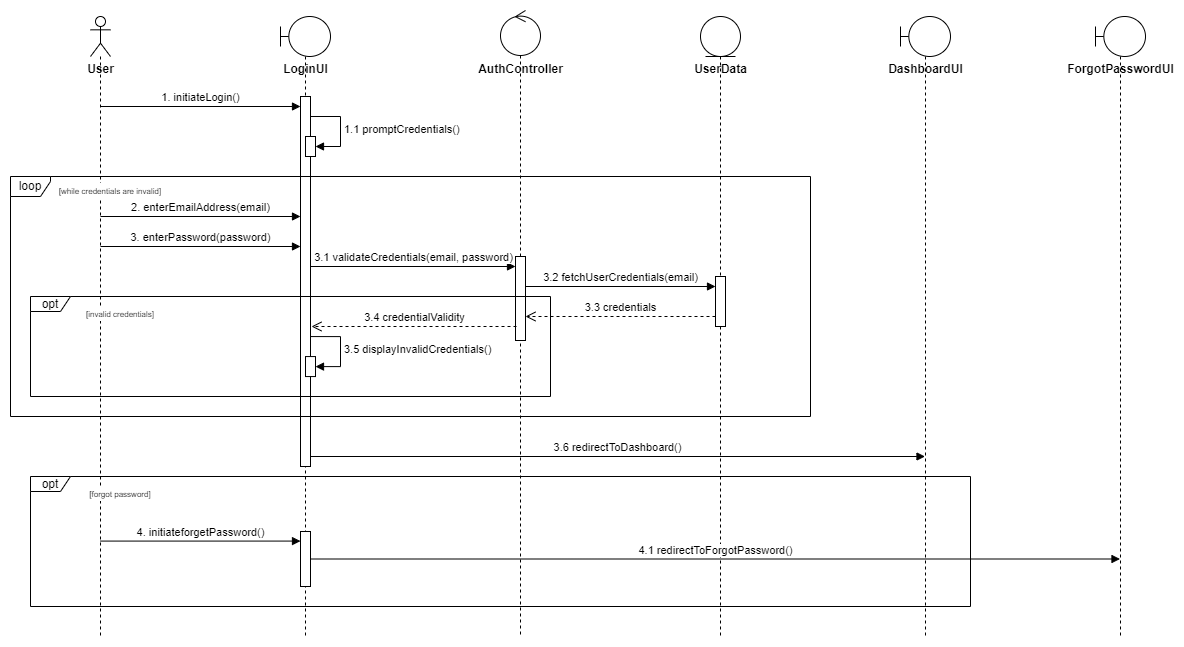

The diagram above was exported from draw.io. Its source (the exported page's mxGraphModel, read from the mxfile embedded in the PNG):
<mxGraphModel dx="1290" dy="534" grid="1" gridSize="10" guides="1" tooltips="1" connect="1" arrows="1" fold="1" page="0" pageScale="1" pageWidth="827" pageHeight="1169" math="0" shadow="0">
  <root>
    <mxCell id="0" />
    <mxCell id="1" parent="0" />
    <mxCell id="-cAQVMGkALdku05qb31Y-2" value="" style="shape=umlLifeline;perimeter=lifelinePerimeter;whiteSpace=wrap;html=1;container=1;dropTarget=0;collapsible=0;recursiveResize=0;outlineConnect=0;portConstraint=eastwest;newEdgeStyle={&quot;curved&quot;:0,&quot;rounded&quot;:0};participant=umlActor;" parent="1" vertex="1">
      <mxGeometry x="90" y="100" width="20" height="620" as="geometry" />
    </mxCell>
    <mxCell id="-cAQVMGkALdku05qb31Y-3" value="" style="shape=umlLifeline;perimeter=lifelinePerimeter;whiteSpace=wrap;html=1;container=1;dropTarget=0;collapsible=0;recursiveResize=0;outlineConnect=0;portConstraint=eastwest;newEdgeStyle={&quot;curved&quot;:0,&quot;rounded&quot;:0};participant=umlBoundary;" parent="1" vertex="1">
      <mxGeometry x="280" y="100" width="50" height="620" as="geometry" />
    </mxCell>
    <mxCell id="zDpsltEIFPix1h98n4jH-1" value="" style="html=1;points=[[0,0,0,0,5],[0,1,0,0,-5],[1,0,0,0,5],[1,1,0,0,-5]];perimeter=orthogonalPerimeter;outlineConnect=0;targetShapes=umlLifeline;portConstraint=eastwest;newEdgeStyle={&quot;curved&quot;:0,&quot;rounded&quot;:0};" parent="-cAQVMGkALdku05qb31Y-3" vertex="1">
      <mxGeometry x="20" y="80" width="10" height="370" as="geometry" />
    </mxCell>
    <mxCell id="rv4Sn5wcLOyU8zw6jRJE-4" value="" style="html=1;points=[[0,0,0,0,5],[0,1,0,0,-5],[1,0,0,0,5],[1,1,0,0,-5]];perimeter=orthogonalPerimeter;outlineConnect=0;targetShapes=umlLifeline;portConstraint=eastwest;newEdgeStyle={&quot;curved&quot;:0,&quot;rounded&quot;:0};" parent="-cAQVMGkALdku05qb31Y-3" vertex="1">
      <mxGeometry x="25" y="120" width="10" height="20" as="geometry" />
    </mxCell>
    <mxCell id="rv4Sn5wcLOyU8zw6jRJE-5" value="1.1 promptCredentials()" style="html=1;align=left;spacingLeft=2;endArrow=block;rounded=0;edgeStyle=orthogonalEdgeStyle;curved=0;rounded=0;" parent="-cAQVMGkALdku05qb31Y-3" target="rv4Sn5wcLOyU8zw6jRJE-4" edge="1">
      <mxGeometry relative="1" as="geometry">
        <mxPoint x="30" y="100" as="sourcePoint" />
        <Array as="points">
          <mxPoint x="60" y="130" />
        </Array>
      </mxGeometry>
    </mxCell>
    <mxCell id="-cAQVMGkALdku05qb31Y-4" value="" style="shape=umlLifeline;perimeter=lifelinePerimeter;whiteSpace=wrap;html=1;container=1;dropTarget=0;collapsible=0;recursiveResize=0;outlineConnect=0;portConstraint=eastwest;newEdgeStyle={&quot;curved&quot;:0,&quot;rounded&quot;:0};participant=umlEntity;" parent="1" vertex="1">
      <mxGeometry x="700" y="100" width="40" height="620" as="geometry" />
    </mxCell>
    <mxCell id="zDpsltEIFPix1h98n4jH-24" value="" style="html=1;points=[[0,0,0,0,5],[0,1,0,0,-5],[1,0,0,0,5],[1,1,0,0,-5]];perimeter=orthogonalPerimeter;outlineConnect=0;targetShapes=umlLifeline;portConstraint=eastwest;newEdgeStyle={&quot;curved&quot;:0,&quot;rounded&quot;:0};" parent="-cAQVMGkALdku05qb31Y-4" vertex="1">
      <mxGeometry x="15" y="260" width="10" height="50" as="geometry" />
    </mxCell>
    <mxCell id="-cAQVMGkALdku05qb31Y-5" value="" style="shape=umlLifeline;perimeter=lifelinePerimeter;whiteSpace=wrap;html=1;container=1;dropTarget=0;collapsible=0;recursiveResize=0;outlineConnect=0;portConstraint=eastwest;newEdgeStyle={&quot;curved&quot;:0,&quot;rounded&quot;:0};participant=umlControl;size=45;" parent="1" vertex="1">
      <mxGeometry x="500" y="94" width="40" height="626" as="geometry" />
    </mxCell>
    <mxCell id="zDpsltEIFPix1h98n4jH-23" value="" style="html=1;points=[[0,0,0,0,5],[0,1,0,0,-5],[1,0,0,0,5],[1,1,0,0,-5]];perimeter=orthogonalPerimeter;outlineConnect=0;targetShapes=umlLifeline;portConstraint=eastwest;newEdgeStyle={&quot;curved&quot;:0,&quot;rounded&quot;:0};" parent="-cAQVMGkALdku05qb31Y-5" vertex="1">
      <mxGeometry x="15" y="246" width="10" height="84" as="geometry" />
    </mxCell>
    <mxCell id="-cAQVMGkALdku05qb31Y-6" value="LoginUI" style="text;align=center;fontStyle=1;verticalAlign=middle;spacingLeft=3;spacingRight=3;strokeColor=none;rotatable=0;points=[[0,0.5],[1,0.5]];portConstraint=eastwest;html=1;" parent="1" vertex="1">
      <mxGeometry x="265" y="140" width="80" height="26" as="geometry" />
    </mxCell>
    <mxCell id="-cAQVMGkALdku05qb31Y-7" value="AuthController" style="text;align=center;fontStyle=1;verticalAlign=middle;spacingLeft=3;spacingRight=3;strokeColor=none;rotatable=0;points=[[0,0.5],[1,0.5]];portConstraint=eastwest;html=1;" parent="1" vertex="1">
      <mxGeometry x="480" y="140" width="80" height="26" as="geometry" />
    </mxCell>
    <mxCell id="-cAQVMGkALdku05qb31Y-8" value="UserData" style="text;align=center;fontStyle=1;verticalAlign=middle;spacingLeft=3;spacingRight=3;strokeColor=none;rotatable=0;points=[[0,0.5],[1,0.5]];portConstraint=eastwest;html=1;" parent="1" vertex="1">
      <mxGeometry x="680" y="140" width="80" height="26" as="geometry" />
    </mxCell>
    <mxCell id="zDpsltEIFPix1h98n4jH-18" value="opt" style="shape=umlFrame;whiteSpace=wrap;html=1;pointerEvents=0;width=40;height=15;" parent="1" vertex="1">
      <mxGeometry x="30" y="380" width="520" height="100" as="geometry" />
    </mxCell>
    <mxCell id="zDpsltEIFPix1h98n4jH-22" value="3.1 validateCredentials(email, password)" style="html=1;verticalAlign=bottom;endArrow=block;curved=0;rounded=0;" parent="1" target="zDpsltEIFPix1h98n4jH-23" edge="1">
      <mxGeometry x="0.0007" width="80" relative="1" as="geometry">
        <mxPoint x="310" y="350" as="sourcePoint" />
        <mxPoint x="480" y="350" as="targetPoint" />
        <mxPoint as="offset" />
      </mxGeometry>
    </mxCell>
    <mxCell id="zDpsltEIFPix1h98n4jH-25" value="3.2 fetchUserCredentials(email)" style="html=1;verticalAlign=bottom;endArrow=block;curved=0;rounded=0;" parent="1" source="zDpsltEIFPix1h98n4jH-23" edge="1">
      <mxGeometry x="0.0031" width="80" relative="1" as="geometry">
        <mxPoint x="525" y="370" as="sourcePoint" />
        <mxPoint x="715" y="370" as="targetPoint" />
        <mxPoint as="offset" />
        <Array as="points" />
      </mxGeometry>
    </mxCell>
    <mxCell id="zDpsltEIFPix1h98n4jH-26" value="3.3 credentials" style="html=1;verticalAlign=bottom;endArrow=open;dashed=1;endSize=8;curved=0;rounded=0;exitX=0;exitY=1;exitDx=0;exitDy=-5;exitPerimeter=0;" parent="1" edge="1">
      <mxGeometry x="0.0031" relative="1" as="geometry">
        <mxPoint x="715" y="400" as="sourcePoint" />
        <mxPoint x="525" y="400" as="targetPoint" />
        <mxPoint as="offset" />
      </mxGeometry>
    </mxCell>
    <mxCell id="zDpsltEIFPix1h98n4jH-27" value="3.4 credentialValidity" style="html=1;verticalAlign=bottom;endArrow=open;dashed=1;endSize=8;curved=0;rounded=0;" parent="1" edge="1">
      <mxGeometry x="-0.0021" relative="1" as="geometry">
        <mxPoint x="516" y="410" as="sourcePoint" />
        <mxPoint x="311" y="410" as="targetPoint" />
        <mxPoint as="offset" />
      </mxGeometry>
    </mxCell>
    <mxCell id="zDpsltEIFPix1h98n4jH-30" value="opt" style="shape=umlFrame;whiteSpace=wrap;html=1;pointerEvents=0;width=40;height=15;" parent="1" vertex="1">
      <mxGeometry x="30" y="560" width="940" height="130" as="geometry" />
    </mxCell>
    <mxCell id="zDpsltEIFPix1h98n4jH-32" value="" style="html=1;points=[[0,0,0,0,5],[0,1,0,0,-5],[1,0,0,0,5],[1,1,0,0,-5]];perimeter=orthogonalPerimeter;outlineConnect=0;targetShapes=umlLifeline;portConstraint=eastwest;newEdgeStyle={&quot;curved&quot;:0,&quot;rounded&quot;:0};" parent="1" vertex="1">
      <mxGeometry x="300" y="615" width="10" height="55" as="geometry" />
    </mxCell>
    <mxCell id="zDpsltEIFPix1h98n4jH-39" value="User" style="text;align=center;fontStyle=1;verticalAlign=middle;spacingLeft=3;spacingRight=3;strokeColor=none;rotatable=0;points=[[0,0.5],[1,0.5]];portConstraint=eastwest;html=1;" parent="1" vertex="1">
      <mxGeometry x="60" y="140" width="80" height="26" as="geometry" />
    </mxCell>
    <mxCell id="zDpsltEIFPix1h98n4jH-40" value="" style="shape=umlLifeline;perimeter=lifelinePerimeter;whiteSpace=wrap;html=1;container=1;dropTarget=0;collapsible=0;recursiveResize=0;outlineConnect=0;portConstraint=eastwest;newEdgeStyle={&quot;curved&quot;:0,&quot;rounded&quot;:0};participant=umlBoundary;" parent="1" vertex="1">
      <mxGeometry x="900" y="100" width="50" height="620" as="geometry" />
    </mxCell>
    <mxCell id="zDpsltEIFPix1h98n4jH-44" value="DashboardUI" style="text;align=center;fontStyle=1;verticalAlign=middle;spacingLeft=3;spacingRight=3;strokeColor=none;rotatable=0;points=[[0,0.5],[1,0.5]];portConstraint=eastwest;html=1;" parent="1" vertex="1">
      <mxGeometry x="885" y="140" width="80" height="26" as="geometry" />
    </mxCell>
    <mxCell id="zDpsltEIFPix1h98n4jH-45" value="3.6 redirectToDashboard()" style="html=1;verticalAlign=bottom;endArrow=block;curved=0;rounded=0;" parent="1" edge="1">
      <mxGeometry x="-0.0003" width="80" relative="1" as="geometry">
        <mxPoint x="310" y="540" as="sourcePoint" />
        <mxPoint x="924.5" y="540" as="targetPoint" />
        <mxPoint as="offset" />
      </mxGeometry>
    </mxCell>
    <mxCell id="u4-U_jKW4grUsajS0HzB-3" value="&lt;span style=&quot;font-size: 8px;&quot;&gt;[invalid credentials]&lt;/span&gt;" style="text;html=1;strokeColor=#FFFFFF;fillColor=#FFFFFF;align=center;verticalAlign=middle;whiteSpace=wrap;rounded=0;shadow=0;labelBackgroundColor=none;" parent="1" vertex="1">
      <mxGeometry x="70" y="390" width="100" height="14" as="geometry" />
    </mxCell>
    <mxCell id="u4-U_jKW4grUsajS0HzB-4" value="&lt;span style=&quot;font-size: 8px;&quot;&gt;[forgot password]&lt;/span&gt;" style="text;html=1;strokeColor=#FFFFFF;fillColor=#FFFFFF;align=center;verticalAlign=middle;whiteSpace=wrap;rounded=0;shadow=0;labelBackgroundColor=none;" parent="1" vertex="1">
      <mxGeometry x="70" y="570" width="100" height="14" as="geometry" />
    </mxCell>
    <mxCell id="u4-U_jKW4grUsajS0HzB-5" value="loop" style="shape=umlFrame;whiteSpace=wrap;html=1;pointerEvents=0;width=40;height=20;" parent="1" vertex="1">
      <mxGeometry x="10" y="260" width="800" height="240" as="geometry" />
    </mxCell>
    <mxCell id="u4-U_jKW4grUsajS0HzB-6" value="&lt;span style=&quot;font-size: 8px;&quot;&gt;[while credentials are invalid]&lt;/span&gt;" style="text;html=1;strokeColor=#FFFFFF;fillColor=#FFFFFF;align=center;verticalAlign=middle;whiteSpace=wrap;rounded=0;shadow=0;labelBackgroundColor=none;" parent="1" vertex="1">
      <mxGeometry x="50" y="267" width="120" height="14" as="geometry" />
    </mxCell>
    <mxCell id="rv4Sn5wcLOyU8zw6jRJE-1" value="" style="shape=umlLifeline;perimeter=lifelinePerimeter;whiteSpace=wrap;html=1;container=1;dropTarget=0;collapsible=0;recursiveResize=0;outlineConnect=0;portConstraint=eastwest;newEdgeStyle={&quot;curved&quot;:0,&quot;rounded&quot;:0};participant=umlBoundary;" parent="1" vertex="1">
      <mxGeometry x="1095" y="100" width="50" height="620" as="geometry" />
    </mxCell>
    <mxCell id="rv4Sn5wcLOyU8zw6jRJE-2" value="ForgotPasswordUI" style="text;align=center;fontStyle=1;verticalAlign=middle;spacingLeft=3;spacingRight=3;strokeColor=none;rotatable=0;points=[[0,0.5],[1,0.5]];portConstraint=eastwest;html=1;" parent="1" vertex="1">
      <mxGeometry x="1080" y="140" width="80" height="26" as="geometry" />
    </mxCell>
    <mxCell id="rv4Sn5wcLOyU8zw6jRJE-7" value="3.5 displayInvalidCredentials()" style="html=1;align=left;spacingLeft=2;endArrow=block;rounded=0;edgeStyle=orthogonalEdgeStyle;curved=0;rounded=0;" parent="1" target="rv4Sn5wcLOyU8zw6jRJE-6" edge="1">
      <mxGeometry relative="1" as="geometry">
        <mxPoint x="310" y="420.05999999999995" as="sourcePoint" />
        <Array as="points">
          <mxPoint x="340" y="450.05999999999995" />
        </Array>
      </mxGeometry>
    </mxCell>
    <mxCell id="rv4Sn5wcLOyU8zw6jRJE-6" value="" style="html=1;points=[[0,0,0,0,5],[0,1,0,0,-5],[1,0,0,0,5],[1,1,0,0,-5]];perimeter=orthogonalPerimeter;outlineConnect=0;targetShapes=umlLifeline;portConstraint=eastwest;newEdgeStyle={&quot;curved&quot;:0,&quot;rounded&quot;:0};" parent="1" vertex="1">
      <mxGeometry x="305" y="440.05999999999995" width="10" height="20" as="geometry" />
    </mxCell>
    <mxCell id="rv4Sn5wcLOyU8zw6jRJE-8" value="4.1 redirectToForgotPassword()" style="html=1;verticalAlign=bottom;endArrow=block;curved=0;rounded=0;" parent="1" source="zDpsltEIFPix1h98n4jH-32" target="rv4Sn5wcLOyU8zw6jRJE-1" edge="1">
      <mxGeometry x="0.0007" width="80" relative="1" as="geometry">
        <mxPoint x="335" y="659.4100000000001" as="sourcePoint" />
        <mxPoint x="540" y="659.4100000000001" as="targetPoint" />
        <mxPoint as="offset" />
      </mxGeometry>
    </mxCell>
    <mxCell id="H5FTudgXcZ_HKDFK_AMh-1" value="1. initiateLogin()" style="html=1;verticalAlign=bottom;endArrow=block;curved=0;rounded=0;" parent="1" edge="1">
      <mxGeometry x="0.0007" width="80" relative="1" as="geometry">
        <mxPoint x="100" y="190" as="sourcePoint" />
        <mxPoint x="300" y="190" as="targetPoint" />
        <mxPoint as="offset" />
      </mxGeometry>
    </mxCell>
    <mxCell id="H5FTudgXcZ_HKDFK_AMh-2" value="2. enterEmailAddress(email)" style="html=1;verticalAlign=bottom;endArrow=block;curved=0;rounded=0;" parent="1" edge="1">
      <mxGeometry x="0.0007" width="80" relative="1" as="geometry">
        <mxPoint x="100" y="300" as="sourcePoint" />
        <mxPoint x="300" y="300" as="targetPoint" />
        <mxPoint as="offset" />
      </mxGeometry>
    </mxCell>
    <mxCell id="XnRncuisNemTEO3LY0cp-1" value="3. enterPassword(password)" style="html=1;verticalAlign=bottom;endArrow=block;curved=0;rounded=0;" parent="1" edge="1">
      <mxGeometry x="0.0007" width="80" relative="1" as="geometry">
        <mxPoint x="100" y="330" as="sourcePoint" />
        <mxPoint x="300" y="330" as="targetPoint" />
        <mxPoint as="offset" />
      </mxGeometry>
    </mxCell>
    <mxCell id="XnRncuisNemTEO3LY0cp-2" value="&lt;span style=&quot;caret-color: rgb(0, 0, 0); color: rgb(0, 0, 0); font-family: Helvetica; font-size: 11px; font-style: normal; font-variant-caps: normal; font-weight: 400; letter-spacing: normal; text-align: center; text-indent: 0px; text-transform: none; word-spacing: 0px; -webkit-text-stroke-width: 0px; background-color: rgb(255, 255, 255); text-decoration: none; float: none; display: inline !important;&quot;&gt;4. initiateforgetPassword()&lt;/span&gt;" style="html=1;verticalAlign=bottom;endArrow=block;curved=0;rounded=0;" parent="1" edge="1">
      <mxGeometry x="0.0007" width="80" relative="1" as="geometry">
        <mxPoint x="100" y="624.58" as="sourcePoint" />
        <mxPoint x="300" y="624.58" as="targetPoint" />
        <mxPoint as="offset" />
      </mxGeometry>
    </mxCell>
  </root>
</mxGraphModel>